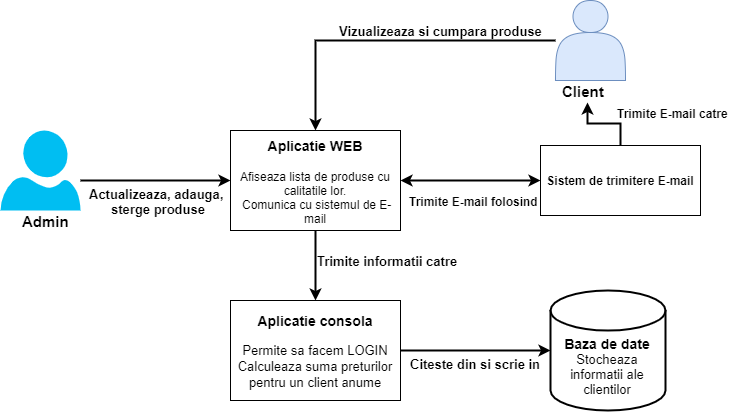

The diagram above was exported from draw.io. Its source (the exported page's mxGraphModel, read from the mxfile embedded in the PNG):
<mxGraphModel dx="814" dy="455" grid="1" gridSize="10" guides="1" tooltips="1" connect="1" arrows="1" fold="1" page="1" pageScale="1" pageWidth="850" pageHeight="1100" math="0" shadow="0">
  <root>
    <mxCell id="0" />
    <mxCell id="1" parent="0" />
    <mxCell id="5bfjwv95WQVLJEsB8Vtr-13" style="edgeStyle=orthogonalEdgeStyle;orthogonalLoop=1;jettySize=auto;html=1;jumpSize=8;shadow=0;comic=0;rounded=0;strokeWidth=2;" parent="1" target="5bfjwv95WQVLJEsB8Vtr-3" edge="1">
      <mxGeometry relative="1" as="geometry">
        <mxPoint x="140" y="230" as="sourcePoint" />
      </mxGeometry>
    </mxCell>
    <mxCell id="Vrfq-4cROT1cOlN2Nn_A-2" value="Actualizeaza, adauga, &lt;br&gt;sterge produse" style="text;html=1;align=center;verticalAlign=top;resizable=0;points=[];;labelBackgroundColor=#ffffff;fontSize=13;fontStyle=1" vertex="1" connectable="0" parent="5bfjwv95WQVLJEsB8Vtr-13">
      <mxGeometry x="0.2" y="1" relative="1" as="geometry">
        <mxPoint x="-15" y="1" as="offset" />
      </mxGeometry>
    </mxCell>
    <mxCell id="5bfjwv95WQVLJEsB8Vtr-1" value="" style="verticalLabelPosition=bottom;html=1;verticalAlign=top;align=center;strokeColor=none;fillColor=#00BEF2;shape=mxgraph.azure.user;" parent="1" vertex="1">
      <mxGeometry x="60" y="180" width="80" height="80" as="geometry" />
    </mxCell>
    <mxCell id="5bfjwv95WQVLJEsB8Vtr-2" value="&lt;b&gt;&lt;font style=&quot;font-size: 15px&quot;&gt;Admin&lt;/font&gt;&lt;/b&gt;" style="text;html=1;resizable=0;points=[];autosize=1;align=left;verticalAlign=top;spacingTop=-4;" parent="1" vertex="1">
      <mxGeometry x="80" y="260" width="60" height="20" as="geometry" />
    </mxCell>
    <mxCell id="5bfjwv95WQVLJEsB8Vtr-11" value="&lt;font style=&quot;font-size: 13px&quot;&gt;&lt;b&gt;Trimite informatii catre&lt;/b&gt;&lt;/font&gt;" style="edgeStyle=orthogonalEdgeStyle;rounded=0;orthogonalLoop=1;jettySize=auto;html=1;jumpSize=9;strokeWidth=2;jumpStyle=none;labelPosition=right;verticalLabelPosition=middle;align=left;verticalAlign=middle;" parent="1" source="5bfjwv95WQVLJEsB8Vtr-3" target="5bfjwv95WQVLJEsB8Vtr-4" edge="1">
      <mxGeometry x="0.7143" y="-30" relative="1" as="geometry">
        <Array as="points">
          <mxPoint x="375" y="340" />
          <mxPoint x="375" y="340" />
        </Array>
        <mxPoint x="30" y="-30" as="offset" />
      </mxGeometry>
    </mxCell>
    <mxCell id="5bfjwv95WQVLJEsB8Vtr-3" value="&lt;div&gt;&lt;b&gt;&lt;font style=&quot;font-size: 14px&quot;&gt;&lt;br&gt;&lt;/font&gt;&lt;/b&gt;&lt;/div&gt;&lt;div&gt;&lt;b&gt;&lt;font style=&quot;font-size: 14px&quot;&gt;Aplicatie WEB&lt;/font&gt;&lt;/b&gt;&lt;/div&gt;&lt;div&gt;&lt;b&gt;&lt;font style=&quot;font-size: 14px&quot;&gt;&lt;/font&gt;&lt;/b&gt;&lt;br&gt;&lt;/div&gt;&lt;div&gt;Afiseaza lista de produse cu calitatile lor.&lt;/div&gt;&lt;div&gt;&amp;nbsp;Comunica cu sistemul de E-mail&lt;br&gt;&lt;/div&gt;&lt;div&gt;&lt;br&gt;&lt;/div&gt;" style="rounded=0;html=1;whiteSpace=wrap;" parent="1" vertex="1">
      <mxGeometry x="290" y="180" width="170" height="100" as="geometry" />
    </mxCell>
    <mxCell id="5bfjwv95WQVLJEsB8Vtr-12" value="&lt;font style=&quot;font-size: 13px&quot;&gt;&lt;b&gt;Citeste din si scrie in&lt;/b&gt;&lt;/font&gt;" style="edgeStyle=orthogonalEdgeStyle;rounded=0;orthogonalLoop=1;jettySize=auto;html=1;strokeWidth=2;labelPosition=center;verticalLabelPosition=bottom;align=center;verticalAlign=top;" parent="1" source="5bfjwv95WQVLJEsB8Vtr-4" target="5bfjwv95WQVLJEsB8Vtr-7" edge="1">
      <mxGeometry relative="1" as="geometry" />
    </mxCell>
    <mxCell id="5bfjwv95WQVLJEsB8Vtr-4" value="&lt;div&gt;&lt;b&gt;&lt;font style=&quot;font-size: 14px&quot;&gt;Aplicatie consola&lt;/font&gt;&lt;/b&gt;&lt;/div&gt;&lt;div&gt;&lt;br&gt;&lt;/div&gt;&lt;div style=&quot;font-size: 13px&quot;&gt;&lt;font style=&quot;font-size: 13px&quot;&gt;Permite sa facem LOGIN &lt;/font&gt;&lt;/div&gt;&lt;div style=&quot;font-size: 13px&quot;&gt;&lt;font style=&quot;font-size: 13px&quot;&gt;Calculeaza suma preturilor&lt;/font&gt;&lt;b&gt;&lt;font style=&quot;font-size: 14px&quot;&gt; &lt;/font&gt;&lt;/b&gt;&lt;font style=&quot;font-size: 13px&quot;&gt;pentru un client anume&lt;/font&gt;&lt;b&gt;&lt;font style=&quot;font-size: 14px&quot;&gt;&lt;br&gt;&lt;/font&gt;&lt;/b&gt;&lt;/div&gt;" style="rounded=0;whiteSpace=wrap;html=1;" parent="1" vertex="1">
      <mxGeometry x="290" y="350" width="170" height="100" as="geometry" />
    </mxCell>
    <mxCell id="Vrfq-4cROT1cOlN2Nn_A-3" style="edgeStyle=orthogonalEdgeStyle;rounded=0;comic=0;jumpStyle=none;jumpSize=9;orthogonalLoop=1;jettySize=auto;html=1;shadow=0;strokeWidth=2;fontSize=13;" edge="1" parent="1" source="5bfjwv95WQVLJEsB8Vtr-5" target="5bfjwv95WQVLJEsB8Vtr-3">
      <mxGeometry relative="1" as="geometry" />
    </mxCell>
    <mxCell id="Vrfq-4cROT1cOlN2Nn_A-4" value="&lt;b&gt;Vizualizeaza si cumpara produse&lt;/b&gt;" style="text;html=1;align=center;verticalAlign=middle;resizable=0;points=[];;labelBackgroundColor=#ffffff;fontSize=13;" vertex="1" connectable="0" parent="Vrfq-4cROT1cOlN2Nn_A-3">
      <mxGeometry x="-0.3515" y="-2" relative="1" as="geometry">
        <mxPoint x="-8" y="-8" as="offset" />
      </mxGeometry>
    </mxCell>
    <mxCell id="5bfjwv95WQVLJEsB8Vtr-5" value="" style="shape=actor;whiteSpace=wrap;html=1;fillColor=#dae8fc;strokeColor=#6c8ebf;" parent="1" vertex="1">
      <mxGeometry x="615" y="50" width="70" height="80" as="geometry" />
    </mxCell>
    <mxCell id="5bfjwv95WQVLJEsB8Vtr-6" value="&lt;font size=&quot;1&quot;&gt;&lt;b style=&quot;font-size: 15px&quot;&gt;Client&lt;/b&gt;&lt;/font&gt;" style="text;html=1;resizable=0;points=[];autosize=1;align=left;verticalAlign=top;spacingTop=-4;" parent="1" vertex="1">
      <mxGeometry x="620" y="130" width="60" height="20" as="geometry" />
    </mxCell>
    <mxCell id="5bfjwv95WQVLJEsB8Vtr-7" value="&lt;div style=&quot;font-size: 13px&quot;&gt;&lt;b style=&quot;font-size: 14px&quot;&gt;&lt;font style=&quot;font-size: 14px&quot;&gt;&lt;br&gt;&lt;/font&gt;&lt;/b&gt;&lt;/div&gt;&lt;div style=&quot;font-size: 13px&quot;&gt;&lt;b style=&quot;font-size: 14px&quot;&gt;&lt;font style=&quot;font-size: 14px&quot;&gt;&lt;br&gt;&lt;/font&gt;&lt;/b&gt;&lt;/div&gt;&lt;div style=&quot;font-size: 13px&quot;&gt;&lt;b style=&quot;font-size: 14px&quot;&gt;&lt;font style=&quot;font-size: 14px&quot;&gt;Baza de date&lt;/font&gt;&lt;/b&gt;&lt;/div&gt;&lt;div style=&quot;font-size: 13px&quot;&gt;&lt;font style=&quot;font-size: 13px&quot;&gt;Stocheaza informatii ale clientilor&lt;/font&gt;&lt;/div&gt;" style="strokeWidth=2;html=1;shape=mxgraph.flowchart.database;whiteSpace=wrap;" parent="1" vertex="1">
      <mxGeometry x="610" y="340" width="115" height="120" as="geometry" />
    </mxCell>
    <mxCell id="5bfjwv95WQVLJEsB8Vtr-10" value="&lt;font style=&quot;font-size: 12px&quot;&gt;&lt;b&gt;Trimite E-mail catre&lt;/b&gt;&lt;/font&gt;" style="edgeStyle=orthogonalEdgeStyle;rounded=0;orthogonalLoop=1;jettySize=auto;html=1;entryX=0.458;entryY=1.1;entryDx=0;entryDy=0;entryPerimeter=0;strokeWidth=2;labelPosition=right;verticalLabelPosition=middle;align=left;verticalAlign=middle;" parent="1" source="5bfjwv95WQVLJEsB8Vtr-8" target="5bfjwv95WQVLJEsB8Vtr-6" edge="1">
      <mxGeometry x="-0.3023" y="-10" relative="1" as="geometry">
        <mxPoint x="560" y="150" as="targetPoint" />
        <mxPoint as="offset" />
      </mxGeometry>
    </mxCell>
    <mxCell id="5bfjwv95WQVLJEsB8Vtr-8" value="&lt;b&gt;Sistem de trimitere E-mail&lt;/b&gt;" style="rounded=0;whiteSpace=wrap;html=1;" parent="1" vertex="1">
      <mxGeometry x="600" y="195" width="160" height="70" as="geometry" />
    </mxCell>
    <mxCell id="5bfjwv95WQVLJEsB8Vtr-9" value="&lt;font style=&quot;font-size: 12px&quot;&gt;&lt;b&gt;Trimite E-mail folosind&lt;/b&gt;&lt;/font&gt;" style="endArrow=classic;startArrow=classic;html=1;exitX=1;exitY=0.5;exitDx=0;exitDy=0;entryX=0;entryY=0.5;entryDx=0;entryDy=0;strokeWidth=2;labelPosition=center;verticalLabelPosition=top;align=center;verticalAlign=bottom;" parent="1" source="5bfjwv95WQVLJEsB8Vtr-3" target="5bfjwv95WQVLJEsB8Vtr-8" edge="1">
      <mxGeometry x="0.04" y="-30" width="50" height="50" relative="1" as="geometry">
        <mxPoint x="60" y="530" as="sourcePoint" />
        <mxPoint x="110" y="480" as="targetPoint" />
        <Array as="points">
          <mxPoint x="490" y="230" />
        </Array>
        <mxPoint as="offset" />
      </mxGeometry>
    </mxCell>
  </root>
</mxGraphModel>